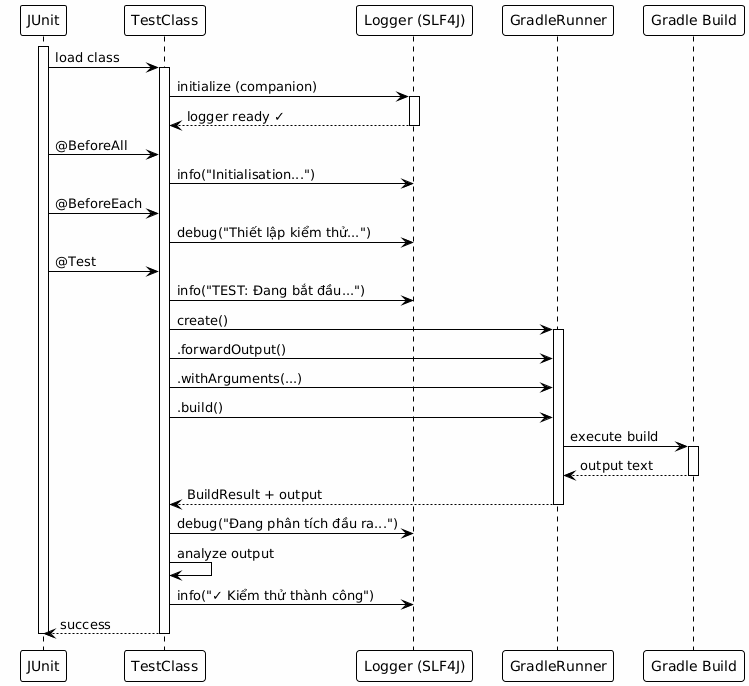

The diagram above was rendered by PlantUML. Its source (embedded in the PNG):
@startuml







<style>
  root {
    BackgroundColor white
    FontColor black
    FontName Verdana
    HyperLinkColor blue
    LineColor black
    LineThickness 1
    Margin 5
  }
  document {
    caption {
      LineThickness 0
    }
    footer {
      LineThickness 0
    }
    header {
      LineThickness 0
    }
    title {
      FontSize 22
      LineThickness 0
    }
  }
  node {
    MaximumWidth 300
  }
</style>

skinparam ArrowLollipopColor black
skinparam BackgroundColor white
skinparam DefaultFontName Verdana
skinparam DefaultMonospacedFontName Courier
skinparam LifelineStrategy nosolid
skinparam ParticipantPadding 10
skinparam SequenceLifeLineBorderColor black
skinparam Shadowing false
skinparam UseBetaStyle true

skinparam Activity {
  BackgroundColor white
  BarColor black
  BorderColor black
  FontColor black
  FontName Verdana
}
skinparam Boundary {
  FontColor black
}
skinparam Box {
  Padding 5
}
skinparam CircledCharacter {
  FontColor black
  FontName Courier
  Radius 9
}
skinparam Class {
  BackgroundColor white
  BorderColor black
  FontColor black
  FontName Verdana
}
skinparam ClassAttribute {
  FontColor black
  FontName Verdana
}
skinparam ClassStereotype {
  FontColor black
  FontName Verdana
}
skinparam Footer {
  FontColor black
  FontName Verdana
}
skinparam Header {
  FontColor black
  FontName Verdana
}
skinparam Hyperlink {
  Color blue
}
skinparam IconPackage {
  Color black
  BackgroundColor white
}
skinparam IconPrivate {
  Color black
  BackgroundColor white
}
skinparam IconProtected {
  Color black
  BackgroundColor white
}
skinparam IconPublic {
  Color black
  BackgroundColor white
}
skinparam Note {
  FontColor black
  FontName Verdana
}
skinparam Object {
  BorderColor black
}
skinparam Package {
  BorderColor black
  FontColor black
  FontName Verdana
}
skinparam State {
  BackgroundColor white
  BorderColor black
}
skinparam StereotypeA {
  BackgroundColor white
  BorderColor black
}
skinparam StereotypeC {
  BackgroundColor white
  BorderColor black
}
skinparam StereotypeE {
  BackgroundColor white
  BorderColor black
}
skinparam StereotypeI {
  BackgroundColor white
  BorderColor black
}
skinparam StereotypeN {
  BackgroundColor white
  BorderColor black
}
skinparam UseCaseStereoType {
  FontColor black
  FontName Verdana
}
skinparam backgroundColor #FEFEFE

participant "JUnit" as junit
participant "TestClass" as test
participant "Logger (SLF4J)" as logger
participant "GradleRunner" as runner
participant "Gradle Build" as gradle

activate junit
junit -> test : load class
activate test

test -> logger : initialize (companion)
activate logger
logger --> test : logger ready ✓
deactivate logger

junit -> test : @BeforeAll
test -> logger : info("Initialisation...")

junit -> test : @BeforeEach
test -> logger : debug("Thiết lập kiểm thử...")

junit -> test : @Test
test -> logger : info("TEST: Đang bắt đầu...")

test -> runner : create()
activate runner
test -> runner : .forwardOutput()
test -> runner : .withArguments(...)
test -> runner : .build()

runner -> gradle : execute build
activate gradle
gradle --> runner : output text
deactivate gradle

runner --> test : BuildResult + output
deactivate runner

test -> logger : debug("Đang phân tích đầu ra...")
test -> test : analyze output
test -> logger : info("✓ Kiểm thử thành công")

test --> junit : success
deactivate test
deactivate junit

@enduml